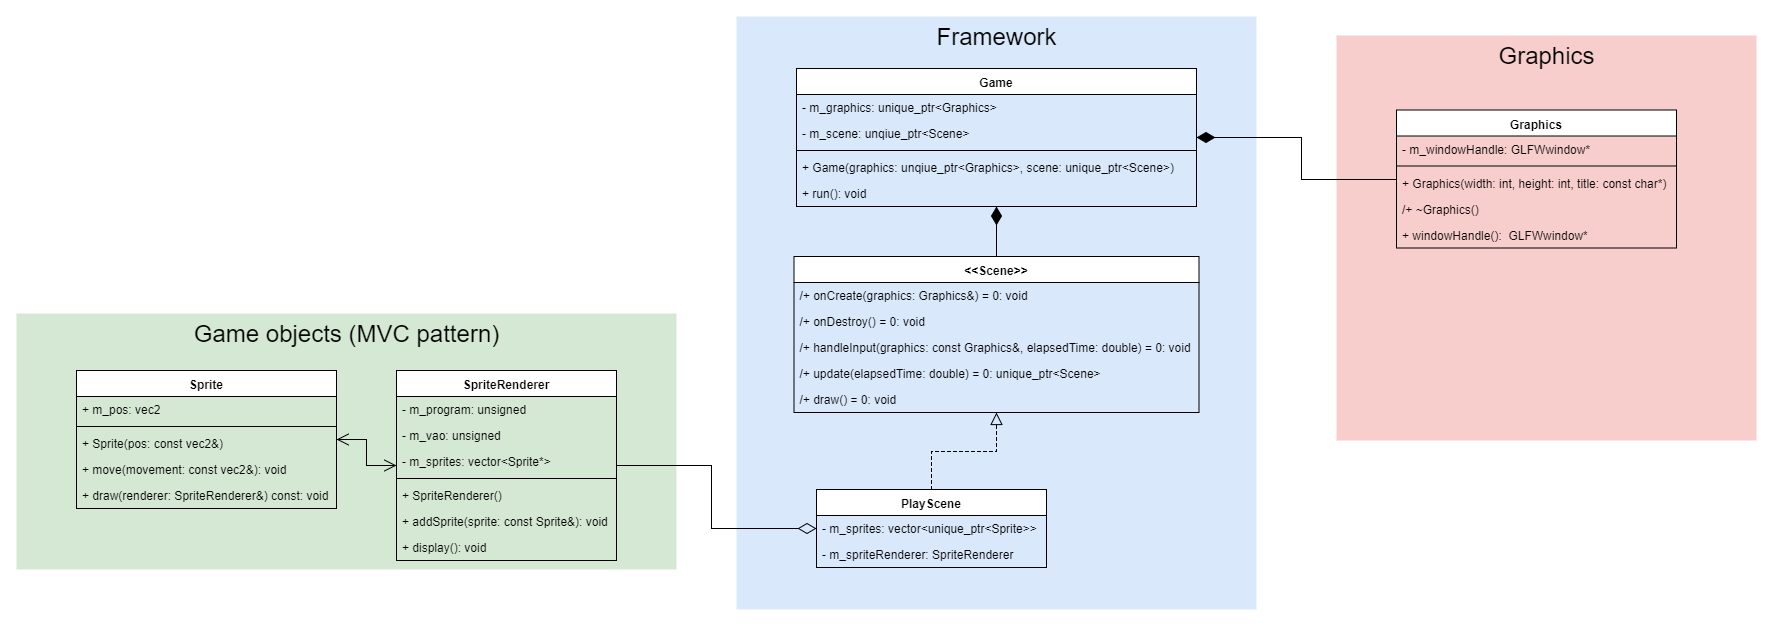

The diagram above was exported from draw.io. Its source (the exported page's mxGraphModel, read from the mxfile embedded in the PNG):
<mxGraphModel dx="2372" dy="897" grid="1" gridSize="10" guides="1" tooltips="1" connect="1" arrows="1" fold="1" page="1" pageScale="1" pageWidth="850" pageHeight="1100" math="0" shadow="0">
  <root>
    <mxCell id="0" />
    <mxCell id="1" parent="0" />
    <mxCell id="GH24yE94S0BbMxwp_M75-21" value="Framework" style="rounded=0;whiteSpace=wrap;html=1;verticalAlign=top;fontSize=24;strokeColor=none;fillColor=#dae8fc;" parent="1" vertex="1">
      <mxGeometry x="230" y="117" width="520" height="593" as="geometry" />
    </mxCell>
    <mxCell id="GH24yE94S0BbMxwp_M75-20" value="Graphics" style="rounded=0;whiteSpace=wrap;html=1;verticalAlign=top;fontSize=24;strokeColor=none;fillColor=#f8cecc;" parent="1" vertex="1">
      <mxGeometry x="830" y="136" width="420" height="405" as="geometry" />
    </mxCell>
    <mxCell id="hQWiHaDzbozVIGhrZsch-30" value="Game objects (MVC pattern)" style="rounded=0;whiteSpace=wrap;html=1;verticalAlign=top;fontSize=24;strokeColor=none;fillColor=#d5e8d4;" parent="1" vertex="1">
      <mxGeometry x="-490" y="414" width="660" height="256" as="geometry" />
    </mxCell>
    <mxCell id="GH24yE94S0BbMxwp_M75-22" style="edgeStyle=orthogonalEdgeStyle;rounded=0;orthogonalLoop=1;jettySize=auto;html=1;startSize=16;endArrow=none;endFill=0;endSize=10;startArrow=diamondThin;startFill=1;" parent="1" source="hQWiHaDzbozVIGhrZsch-2" target="hQWiHaDzbozVIGhrZsch-6" edge="1">
      <mxGeometry relative="1" as="geometry" />
    </mxCell>
    <mxCell id="GH24yE94S0BbMxwp_M75-25" style="edgeStyle=orthogonalEdgeStyle;rounded=0;orthogonalLoop=1;jettySize=auto;html=1;startArrow=diamondThin;startFill=1;startSize=16;endArrow=none;endFill=0;endSize=10;" parent="1" source="hQWiHaDzbozVIGhrZsch-2" target="hQWiHaDzbozVIGhrZsch-14" edge="1">
      <mxGeometry relative="1" as="geometry" />
    </mxCell>
    <mxCell id="hQWiHaDzbozVIGhrZsch-2" value="Game" style="swimlane;fontStyle=1;align=center;verticalAlign=top;childLayout=stackLayout;horizontal=1;startSize=26;horizontalStack=0;resizeParent=1;resizeParentMax=0;resizeLast=0;collapsible=1;marginBottom=0;" parent="1" vertex="1">
      <mxGeometry x="290" y="169" width="400" height="138" as="geometry" />
    </mxCell>
    <mxCell id="hQWiHaDzbozVIGhrZsch-3" value="- m_graphics: unique_ptr&lt;Graphics&gt;" style="text;strokeColor=none;fillColor=none;align=left;verticalAlign=top;spacingLeft=4;spacingRight=4;overflow=hidden;rotatable=0;points=[[0,0.5],[1,0.5]];portConstraint=eastwest;" parent="hQWiHaDzbozVIGhrZsch-2" vertex="1">
      <mxGeometry y="26" width="400" height="26" as="geometry" />
    </mxCell>
    <mxCell id="GH24yE94S0BbMxwp_M75-24" value="- m_scene: unqiue_ptr&lt;Scene&gt;" style="text;strokeColor=none;fillColor=none;align=left;verticalAlign=top;spacingLeft=4;spacingRight=4;overflow=hidden;rotatable=0;points=[[0,0.5],[1,0.5]];portConstraint=eastwest;" parent="hQWiHaDzbozVIGhrZsch-2" vertex="1">
      <mxGeometry y="52" width="400" height="26" as="geometry" />
    </mxCell>
    <mxCell id="hQWiHaDzbozVIGhrZsch-4" value="" style="line;strokeWidth=1;fillColor=none;align=left;verticalAlign=middle;spacingTop=-1;spacingLeft=3;spacingRight=3;rotatable=0;labelPosition=right;points=[];portConstraint=eastwest;" parent="hQWiHaDzbozVIGhrZsch-2" vertex="1">
      <mxGeometry y="78" width="400" height="8" as="geometry" />
    </mxCell>
    <mxCell id="hQWiHaDzbozVIGhrZsch-5" value="+ Game(graphics: unqiue_ptr&lt;Graphics&gt;, scene: unique_ptr&lt;Scene&gt;)" style="text;strokeColor=none;fillColor=none;align=left;verticalAlign=top;spacingLeft=4;spacingRight=4;overflow=hidden;rotatable=0;points=[[0,0.5],[1,0.5]];portConstraint=eastwest;" parent="hQWiHaDzbozVIGhrZsch-2" vertex="1">
      <mxGeometry y="86" width="400" height="26" as="geometry" />
    </mxCell>
    <mxCell id="GH24yE94S0BbMxwp_M75-23" value="+ run(): void" style="text;strokeColor=none;fillColor=none;align=left;verticalAlign=top;spacingLeft=4;spacingRight=4;overflow=hidden;rotatable=0;points=[[0,0.5],[1,0.5]];portConstraint=eastwest;" parent="hQWiHaDzbozVIGhrZsch-2" vertex="1">
      <mxGeometry y="112" width="400" height="26" as="geometry" />
    </mxCell>
    <mxCell id="hQWiHaDzbozVIGhrZsch-6" value="Graphics" style="swimlane;fontStyle=1;align=center;verticalAlign=top;childLayout=stackLayout;horizontal=1;startSize=26;horizontalStack=0;resizeParent=1;resizeParentMax=0;resizeLast=0;collapsible=1;marginBottom=0;" parent="1" vertex="1">
      <mxGeometry x="890" y="210.5" width="280" height="138" as="geometry" />
    </mxCell>
    <mxCell id="8C0DNdjWxB7BThOJk1Ww-1" value="- m_windowHandle: GLFWwindow*" style="text;strokeColor=none;fillColor=none;align=left;verticalAlign=top;spacingLeft=4;spacingRight=4;overflow=hidden;rotatable=0;points=[[0,0.5],[1,0.5]];portConstraint=eastwest;" vertex="1" parent="hQWiHaDzbozVIGhrZsch-6">
      <mxGeometry y="26" width="280" height="26" as="geometry" />
    </mxCell>
    <mxCell id="hQWiHaDzbozVIGhrZsch-8" value="" style="line;strokeWidth=1;fillColor=none;align=left;verticalAlign=middle;spacingTop=-1;spacingLeft=3;spacingRight=3;rotatable=0;labelPosition=right;points=[];portConstraint=eastwest;" parent="hQWiHaDzbozVIGhrZsch-6" vertex="1">
      <mxGeometry y="52" width="280" height="8" as="geometry" />
    </mxCell>
    <mxCell id="hQWiHaDzbozVIGhrZsch-9" value="+ Graphics(width: int, height: int, title: const char*)" style="text;strokeColor=none;fillColor=none;align=left;verticalAlign=top;spacingLeft=4;spacingRight=4;overflow=hidden;rotatable=0;points=[[0,0.5],[1,0.5]];portConstraint=eastwest;" parent="hQWiHaDzbozVIGhrZsch-6" vertex="1">
      <mxGeometry y="60" width="280" height="26" as="geometry" />
    </mxCell>
    <mxCell id="GH24yE94S0BbMxwp_M75-9" value="/+ ~Graphics()" style="text;strokeColor=none;fillColor=none;align=left;verticalAlign=top;spacingLeft=4;spacingRight=4;overflow=hidden;rotatable=0;points=[[0,0.5],[1,0.5]];portConstraint=eastwest;" parent="hQWiHaDzbozVIGhrZsch-6" vertex="1">
      <mxGeometry y="86" width="280" height="26" as="geometry" />
    </mxCell>
    <mxCell id="GH24yE94S0BbMxwp_M75-10" value="+ windowHandle():  GLFWwindow*" style="text;strokeColor=none;fillColor=none;align=left;verticalAlign=top;spacingLeft=4;spacingRight=4;overflow=hidden;rotatable=0;points=[[0,0.5],[1,0.5]];portConstraint=eastwest;" parent="hQWiHaDzbozVIGhrZsch-6" vertex="1">
      <mxGeometry y="112" width="280" height="26" as="geometry" />
    </mxCell>
    <mxCell id="hQWiHaDzbozVIGhrZsch-14" value="&lt;&lt;Scene&gt;&gt;" style="swimlane;fontStyle=1;align=center;verticalAlign=top;childLayout=stackLayout;horizontal=1;startSize=26;horizontalStack=0;resizeParent=1;resizeParentMax=0;resizeLast=0;collapsible=1;marginBottom=0;fillColor=#ffffff;" parent="1" vertex="1">
      <mxGeometry x="287.5" y="357" width="405" height="156" as="geometry">
        <mxRectangle x="290" y="347" width="90" height="26" as="alternateBounds" />
      </mxGeometry>
    </mxCell>
    <mxCell id="hQWiHaDzbozVIGhrZsch-17" value="/+ onCreate(graphics: Graphics&amp;) = 0: void" style="text;strokeColor=none;fillColor=none;align=left;verticalAlign=top;spacingLeft=4;spacingRight=4;overflow=hidden;rotatable=0;points=[[0,0.5],[1,0.5]];portConstraint=eastwest;" parent="hQWiHaDzbozVIGhrZsch-14" vertex="1">
      <mxGeometry y="26" width="405" height="26" as="geometry" />
    </mxCell>
    <mxCell id="GH24yE94S0BbMxwp_M75-27" value="/+ onDestroy() = 0: void" style="text;strokeColor=none;fillColor=none;align=left;verticalAlign=top;spacingLeft=4;spacingRight=4;overflow=hidden;rotatable=0;points=[[0,0.5],[1,0.5]];portConstraint=eastwest;" parent="hQWiHaDzbozVIGhrZsch-14" vertex="1">
      <mxGeometry y="52" width="405" height="26" as="geometry" />
    </mxCell>
    <mxCell id="GH24yE94S0BbMxwp_M75-28" value="/+ handleInput(graphics: const Graphics&amp;, elapsedTime: double) = 0: void" style="text;strokeColor=none;fillColor=none;align=left;verticalAlign=top;spacingLeft=4;spacingRight=4;overflow=hidden;rotatable=0;points=[[0,0.5],[1,0.5]];portConstraint=eastwest;" parent="hQWiHaDzbozVIGhrZsch-14" vertex="1">
      <mxGeometry y="78" width="405" height="26" as="geometry" />
    </mxCell>
    <mxCell id="GH24yE94S0BbMxwp_M75-29" value="/+ update(elapsedTime: double) = 0: unique_ptr&lt;Scene&gt;" style="text;strokeColor=none;fillColor=none;align=left;verticalAlign=top;spacingLeft=4;spacingRight=4;overflow=hidden;rotatable=0;points=[[0,0.5],[1,0.5]];portConstraint=eastwest;" parent="hQWiHaDzbozVIGhrZsch-14" vertex="1">
      <mxGeometry y="104" width="405" height="26" as="geometry" />
    </mxCell>
    <mxCell id="GH24yE94S0BbMxwp_M75-30" value="/+ draw() = 0: void" style="text;strokeColor=none;fillColor=none;align=left;verticalAlign=top;spacingLeft=4;spacingRight=4;overflow=hidden;rotatable=0;points=[[0,0.5],[1,0.5]];portConstraint=eastwest;" parent="hQWiHaDzbozVIGhrZsch-14" vertex="1">
      <mxGeometry y="130" width="405" height="26" as="geometry" />
    </mxCell>
    <mxCell id="GH24yE94S0BbMxwp_M75-26" style="edgeStyle=orthogonalEdgeStyle;rounded=0;orthogonalLoop=1;jettySize=auto;html=1;startArrow=none;startFill=0;startSize=16;endArrow=block;endFill=0;endSize=10;dashed=1;" parent="1" source="hQWiHaDzbozVIGhrZsch-18" target="hQWiHaDzbozVIGhrZsch-14" edge="1">
      <mxGeometry relative="1" as="geometry" />
    </mxCell>
    <mxCell id="GH24yE94S0BbMxwp_M75-31" style="edgeStyle=orthogonalEdgeStyle;rounded=0;orthogonalLoop=1;jettySize=auto;html=1;startArrow=diamondThin;startFill=0;startSize=16;endArrow=none;endFill=0;endSize=10;" parent="1" source="hQWiHaDzbozVIGhrZsch-18" target="hQWiHaDzbozVIGhrZsch-22" edge="1">
      <mxGeometry relative="1" as="geometry" />
    </mxCell>
    <mxCell id="hQWiHaDzbozVIGhrZsch-18" value="PlayScene" style="swimlane;fontStyle=1;align=center;verticalAlign=top;childLayout=stackLayout;horizontal=1;startSize=26;horizontalStack=0;resizeParent=1;resizeParentMax=0;resizeLast=0;collapsible=1;marginBottom=0;" parent="1" vertex="1">
      <mxGeometry x="310" y="590" width="230" height="78" as="geometry" />
    </mxCell>
    <mxCell id="GH24yE94S0BbMxwp_M75-38" value="- m_sprites: vector&lt;unique_ptr&lt;Sprite&gt;&gt;" style="text;strokeColor=none;fillColor=none;align=left;verticalAlign=top;spacingLeft=4;spacingRight=4;overflow=hidden;rotatable=0;points=[[0,0.5],[1,0.5]];portConstraint=eastwest;" parent="hQWiHaDzbozVIGhrZsch-18" vertex="1">
      <mxGeometry y="26" width="230" height="26" as="geometry" />
    </mxCell>
    <mxCell id="hQWiHaDzbozVIGhrZsch-19" value="- m_spriteRenderer: SpriteRenderer" style="text;strokeColor=none;fillColor=none;align=left;verticalAlign=top;spacingLeft=4;spacingRight=4;overflow=hidden;rotatable=0;points=[[0,0.5],[1,0.5]];portConstraint=eastwest;" parent="hQWiHaDzbozVIGhrZsch-18" vertex="1">
      <mxGeometry y="52" width="230" height="26" as="geometry" />
    </mxCell>
    <mxCell id="hQWiHaDzbozVIGhrZsch-22" value="SpriteRenderer&#10;" style="swimlane;fontStyle=1;align=center;verticalAlign=top;childLayout=stackLayout;horizontal=1;startSize=26;horizontalStack=0;resizeParent=1;resizeParentMax=0;resizeLast=0;collapsible=1;marginBottom=0;" parent="1" vertex="1">
      <mxGeometry x="-110" y="471" width="220" height="190" as="geometry" />
    </mxCell>
    <mxCell id="hQWiHaDzbozVIGhrZsch-23" value="- m_program: unsigned" style="text;strokeColor=none;fillColor=none;align=left;verticalAlign=top;spacingLeft=4;spacingRight=4;overflow=hidden;rotatable=0;points=[[0,0.5],[1,0.5]];portConstraint=eastwest;" parent="hQWiHaDzbozVIGhrZsch-22" vertex="1">
      <mxGeometry y="26" width="220" height="26" as="geometry" />
    </mxCell>
    <mxCell id="GH24yE94S0BbMxwp_M75-33" value="- m_vao: unsigned&#10;" style="text;strokeColor=none;fillColor=none;align=left;verticalAlign=top;spacingLeft=4;spacingRight=4;overflow=hidden;rotatable=0;points=[[0,0.5],[1,0.5]];portConstraint=eastwest;" parent="hQWiHaDzbozVIGhrZsch-22" vertex="1">
      <mxGeometry y="52" width="220" height="26" as="geometry" />
    </mxCell>
    <mxCell id="8C0DNdjWxB7BThOJk1Ww-3" value="- m_sprites: vector&lt;Sprite*&gt;&#10;" style="text;strokeColor=none;fillColor=none;align=left;verticalAlign=top;spacingLeft=4;spacingRight=4;overflow=hidden;rotatable=0;points=[[0,0.5],[1,0.5]];portConstraint=eastwest;" vertex="1" parent="hQWiHaDzbozVIGhrZsch-22">
      <mxGeometry y="78" width="220" height="26" as="geometry" />
    </mxCell>
    <mxCell id="hQWiHaDzbozVIGhrZsch-24" value="" style="line;strokeWidth=1;fillColor=none;align=left;verticalAlign=middle;spacingTop=-1;spacingLeft=3;spacingRight=3;rotatable=0;labelPosition=right;points=[];portConstraint=eastwest;" parent="hQWiHaDzbozVIGhrZsch-22" vertex="1">
      <mxGeometry y="104" width="220" height="8" as="geometry" />
    </mxCell>
    <mxCell id="hQWiHaDzbozVIGhrZsch-25" value="+ SpriteRenderer()" style="text;strokeColor=none;fillColor=none;align=left;verticalAlign=top;spacingLeft=4;spacingRight=4;overflow=hidden;rotatable=0;points=[[0,0.5],[1,0.5]];portConstraint=eastwest;" parent="hQWiHaDzbozVIGhrZsch-22" vertex="1">
      <mxGeometry y="112" width="220" height="26" as="geometry" />
    </mxCell>
    <mxCell id="GH24yE94S0BbMxwp_M75-34" value="+ addSprite(sprite: const Sprite&amp;): void" style="text;strokeColor=none;fillColor=none;align=left;verticalAlign=top;spacingLeft=4;spacingRight=4;overflow=hidden;rotatable=0;points=[[0,0.5],[1,0.5]];portConstraint=eastwest;" parent="hQWiHaDzbozVIGhrZsch-22" vertex="1">
      <mxGeometry y="138" width="220" height="26" as="geometry" />
    </mxCell>
    <mxCell id="GH24yE94S0BbMxwp_M75-35" value="+ display(): void" style="text;strokeColor=none;fillColor=none;align=left;verticalAlign=top;spacingLeft=4;spacingRight=4;overflow=hidden;rotatable=0;points=[[0,0.5],[1,0.5]];portConstraint=eastwest;" parent="hQWiHaDzbozVIGhrZsch-22" vertex="1">
      <mxGeometry y="164" width="220" height="26" as="geometry" />
    </mxCell>
    <mxCell id="GH24yE94S0BbMxwp_M75-32" style="edgeStyle=orthogonalEdgeStyle;rounded=0;orthogonalLoop=1;jettySize=auto;html=1;startArrow=open;startFill=0;startSize=10;endArrow=open;endFill=0;endSize=10;" parent="1" source="hQWiHaDzbozVIGhrZsch-26" target="hQWiHaDzbozVIGhrZsch-22" edge="1">
      <mxGeometry relative="1" as="geometry" />
    </mxCell>
    <mxCell id="hQWiHaDzbozVIGhrZsch-26" value="Sprite&#10;" style="swimlane;fontStyle=1;align=center;verticalAlign=top;childLayout=stackLayout;horizontal=1;startSize=26;horizontalStack=0;resizeParent=1;resizeParentMax=0;resizeLast=0;collapsible=1;marginBottom=0;" parent="1" vertex="1">
      <mxGeometry x="-430" y="471" width="260" height="138" as="geometry" />
    </mxCell>
    <mxCell id="hQWiHaDzbozVIGhrZsch-27" value="+ m_pos: vec2&#10;" style="text;strokeColor=none;fillColor=none;align=left;verticalAlign=top;spacingLeft=4;spacingRight=4;overflow=hidden;rotatable=0;points=[[0,0.5],[1,0.5]];portConstraint=eastwest;" parent="hQWiHaDzbozVIGhrZsch-26" vertex="1">
      <mxGeometry y="26" width="260" height="26" as="geometry" />
    </mxCell>
    <mxCell id="hQWiHaDzbozVIGhrZsch-28" value="" style="line;strokeWidth=1;fillColor=none;align=left;verticalAlign=middle;spacingTop=-1;spacingLeft=3;spacingRight=3;rotatable=0;labelPosition=right;points=[];portConstraint=eastwest;" parent="hQWiHaDzbozVIGhrZsch-26" vertex="1">
      <mxGeometry y="52" width="260" height="8" as="geometry" />
    </mxCell>
    <mxCell id="hQWiHaDzbozVIGhrZsch-29" value="+ Sprite(pos: const vec2&amp;)" style="text;strokeColor=none;fillColor=none;align=left;verticalAlign=top;spacingLeft=4;spacingRight=4;overflow=hidden;rotatable=0;points=[[0,0.5],[1,0.5]];portConstraint=eastwest;" parent="hQWiHaDzbozVIGhrZsch-26" vertex="1">
      <mxGeometry y="60" width="260" height="26" as="geometry" />
    </mxCell>
    <mxCell id="GH24yE94S0BbMxwp_M75-36" value="+ move(movement: const vec2&amp;): void" style="text;strokeColor=none;fillColor=none;align=left;verticalAlign=top;spacingLeft=4;spacingRight=4;overflow=hidden;rotatable=0;points=[[0,0.5],[1,0.5]];portConstraint=eastwest;" parent="hQWiHaDzbozVIGhrZsch-26" vertex="1">
      <mxGeometry y="86" width="260" height="26" as="geometry" />
    </mxCell>
    <mxCell id="GH24yE94S0BbMxwp_M75-37" value="+ draw(renderer: SpriteRenderer&amp;) const: void" style="text;strokeColor=none;fillColor=none;align=left;verticalAlign=top;spacingLeft=4;spacingRight=4;overflow=hidden;rotatable=0;points=[[0,0.5],[1,0.5]];portConstraint=eastwest;" parent="hQWiHaDzbozVIGhrZsch-26" vertex="1">
      <mxGeometry y="112" width="260" height="26" as="geometry" />
    </mxCell>
  </root>
</mxGraphModel>